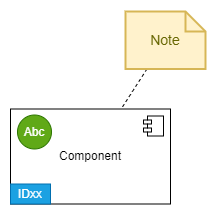

The diagram above was exported from draw.io. Its source (the exported page's mxGraphModel, read from the mxfile embedded in the PNG):
<mxGraphModel dx="2819" dy="1083" grid="1" gridSize="10" guides="1" tooltips="1" connect="1" arrows="1" fold="1" page="1" pageScale="1" pageWidth="1169" pageHeight="827" background="#ffffff" math="0" shadow="0">
  <root>
    <mxCell id="0" />
    <mxCell id="1" parent="0" />
    <mxCell id="Ac9g7soV60EI3ra3QKyj-1" value="Component" style="html=1;dropTarget=0;whiteSpace=wrap;" vertex="1" parent="1">
      <mxGeometry x="-2250" y="-702.5" width="160" height="95" as="geometry" />
    </mxCell>
    <mxCell id="Ac9g7soV60EI3ra3QKyj-2" value="" style="shape=module;jettyWidth=8;jettyHeight=4;" vertex="1" parent="Ac9g7soV60EI3ra3QKyj-1">
      <mxGeometry x="1" width="20" height="20" relative="1" as="geometry">
        <mxPoint x="-27" y="7" as="offset" />
      </mxGeometry>
    </mxCell>
    <mxCell id="Ac9g7soV60EI3ra3QKyj-3" style="rounded=0;orthogonalLoop=1;jettySize=auto;html=1;dashed=1;endArrow=none;endFill=0;" edge="1" parent="1" source="Ac9g7soV60EI3ra3QKyj-4" target="Ac9g7soV60EI3ra3QKyj-1">
      <mxGeometry relative="1" as="geometry" />
    </mxCell>
    <mxCell id="Ac9g7soV60EI3ra3QKyj-4" value="Note" style="shape=note;strokeWidth=2;fontSize=14;size=20;whiteSpace=wrap;html=1;fillColor=#fff2cc;strokeColor=#d6b656;fontColor=#666600;" vertex="1" parent="1">
      <mxGeometry x="-2135" y="-800" width="80" height="57.5" as="geometry" />
    </mxCell>
    <mxCell id="Ac9g7soV60EI3ra3QKyj-5" value="Abc" style="ellipse;whiteSpace=wrap;html=1;aspect=fixed;fillColor=#60a917;fontColor=#ffffff;strokeColor=#2D7600;" vertex="1" parent="1">
      <mxGeometry x="-2243" y="-696.5" width="34" height="34" as="geometry" />
    </mxCell>
    <mxCell id="Ac9g7soV60EI3ra3QKyj-6" value="IDxx" style="rounded=0;whiteSpace=wrap;html=1;fillColor=#1ba1e2;strokeColor=#006EAF;fontColor=#ffffff;" vertex="1" parent="1">
      <mxGeometry x="-2250" y="-627.5" width="40" height="20" as="geometry" />
    </mxCell>
  </root>
</mxGraphModel>